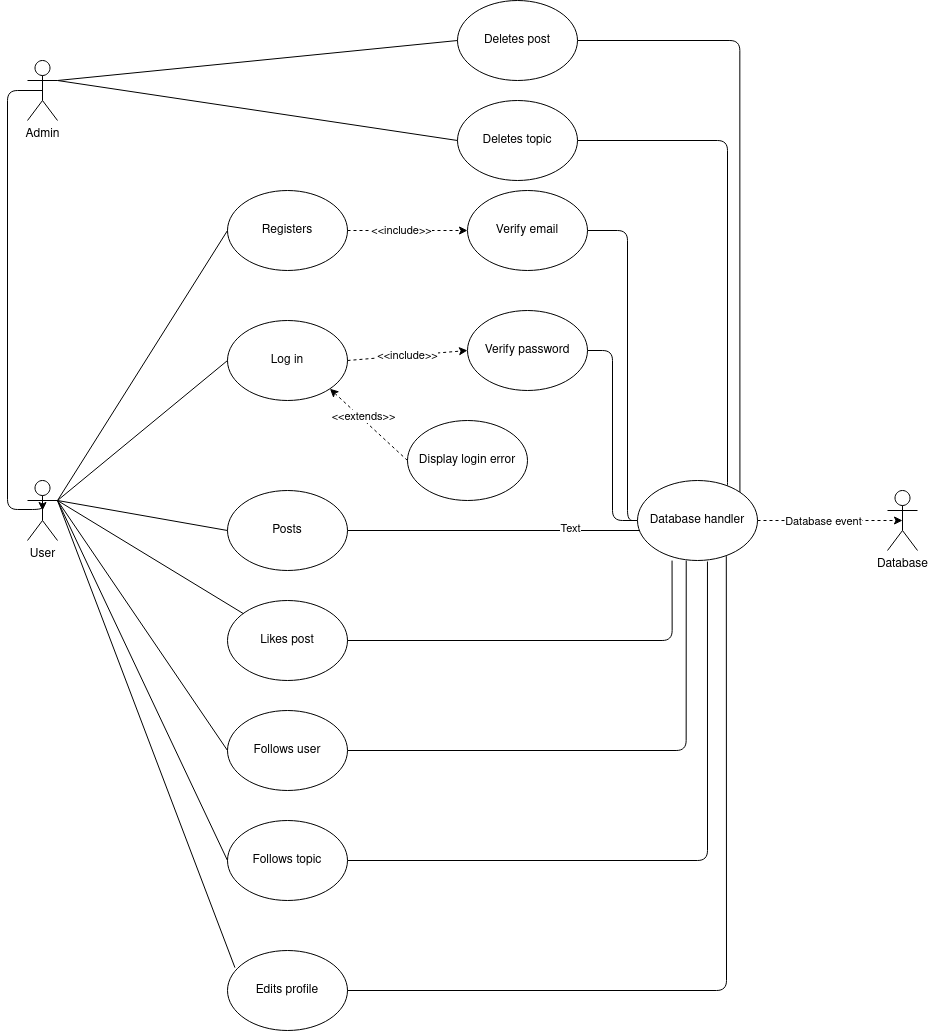

The diagram above was exported from draw.io. Its source (the exported page's mxGraphModel, read from the mxfile embedded in the PNG):
<mxGraphModel dx="1440" dy="1917" grid="1" gridSize="10" guides="1" tooltips="1" connect="1" arrows="1" fold="1" page="1" pageScale="1" pageWidth="827" pageHeight="1169" math="0" shadow="0">
  <root>
    <mxCell id="0" />
    <mxCell id="1" parent="0" />
    <mxCell id="1ySUsoPjw6uQ7Xd9DaQl-1" value="User&lt;br&gt;" style="shape=umlActor;verticalLabelPosition=bottom;verticalAlign=top;html=1;outlineConnect=0;" parent="1" vertex="1">
      <mxGeometry x="50" y="370" width="30" height="60" as="geometry" />
    </mxCell>
    <mxCell id="1ySUsoPjw6uQ7Xd9DaQl-2" value="Database" style="shape=umlActor;verticalLabelPosition=bottom;verticalAlign=top;html=1;outlineConnect=0;" parent="1" vertex="1">
      <mxGeometry x="910" y="380" width="30" height="60" as="geometry" />
    </mxCell>
    <mxCell id="1ySUsoPjw6uQ7Xd9DaQl-40" style="edgeStyle=orthogonalEdgeStyle;orthogonalLoop=1;jettySize=auto;html=1;exitX=0.5;exitY=0.5;exitDx=0;exitDy=0;exitPerimeter=0;entryX=0.5;entryY=0.5;entryDx=0;entryDy=0;entryPerimeter=0;endArrow=classic;endFill=1;" parent="1" source="1ySUsoPjw6uQ7Xd9DaQl-3" target="1ySUsoPjw6uQ7Xd9DaQl-1" edge="1">
      <mxGeometry relative="1" as="geometry">
        <Array as="points">
          <mxPoint x="30" y="-20" />
          <mxPoint x="30" y="399" />
          <mxPoint x="65" y="399" />
        </Array>
      </mxGeometry>
    </mxCell>
    <mxCell id="1ySUsoPjw6uQ7Xd9DaQl-3" value="Admin" style="shape=umlActor;verticalLabelPosition=bottom;verticalAlign=top;html=1;outlineConnect=0;" parent="1" vertex="1">
      <mxGeometry x="50" y="-50" width="30" height="60" as="geometry" />
    </mxCell>
    <mxCell id="1ySUsoPjw6uQ7Xd9DaQl-4" value="Registers" style="ellipse;whiteSpace=wrap;html=1;" parent="1" vertex="1">
      <mxGeometry x="250" y="80" width="120" height="80" as="geometry" />
    </mxCell>
    <mxCell id="1ySUsoPjw6uQ7Xd9DaQl-5" value="Log in" style="ellipse;whiteSpace=wrap;html=1;" parent="1" vertex="1">
      <mxGeometry x="250" y="210" width="120" height="80" as="geometry" />
    </mxCell>
    <mxCell id="1ySUsoPjw6uQ7Xd9DaQl-38" style="edgeStyle=orthogonalEdgeStyle;orthogonalLoop=1;jettySize=auto;html=1;exitX=1;exitY=0.5;exitDx=0;exitDy=0;entryX=0;entryY=0;entryDx=0;entryDy=0;endArrow=none;endFill=0;" parent="1" source="1ySUsoPjw6uQ7Xd9DaQl-6" target="1ySUsoPjw6uQ7Xd9DaQl-30" edge="1">
      <mxGeometry relative="1" as="geometry">
        <Array as="points">
          <mxPoint x="678" y="420" />
        </Array>
      </mxGeometry>
    </mxCell>
    <mxCell id="sOFeX6QkWzJ81U2GML7y-1" value="Text" style="edgeLabel;html=1;align=center;verticalAlign=middle;resizable=0;points=[];" vertex="1" connectable="0" parent="1ySUsoPjw6uQ7Xd9DaQl-38">
      <mxGeometry x="0.2837" y="3" relative="1" as="geometry">
        <mxPoint as="offset" />
      </mxGeometry>
    </mxCell>
    <mxCell id="1ySUsoPjw6uQ7Xd9DaQl-6" value="Posts" style="ellipse;whiteSpace=wrap;html=1;" parent="1" vertex="1">
      <mxGeometry x="250" y="380" width="120" height="80" as="geometry" />
    </mxCell>
    <mxCell id="1ySUsoPjw6uQ7Xd9DaQl-35" style="edgeStyle=orthogonalEdgeStyle;orthogonalLoop=1;jettySize=auto;html=1;exitX=1;exitY=0.5;exitDx=0;exitDy=0;entryX=0.406;entryY=1.001;entryDx=0;entryDy=0;endArrow=none;endFill=0;entryPerimeter=0;" parent="1" source="1ySUsoPjw6uQ7Xd9DaQl-7" target="1ySUsoPjw6uQ7Xd9DaQl-30" edge="1">
      <mxGeometry relative="1" as="geometry" />
    </mxCell>
    <mxCell id="1ySUsoPjw6uQ7Xd9DaQl-7" value="Follows user" style="ellipse;whiteSpace=wrap;html=1;" parent="1" vertex="1">
      <mxGeometry x="250" y="600" width="120" height="80" as="geometry" />
    </mxCell>
    <mxCell id="1ySUsoPjw6uQ7Xd9DaQl-36" style="edgeStyle=orthogonalEdgeStyle;orthogonalLoop=1;jettySize=auto;html=1;exitX=1;exitY=0.5;exitDx=0;exitDy=0;entryX=0.583;entryY=1.013;entryDx=0;entryDy=0;endArrow=none;endFill=0;entryPerimeter=0;" parent="1" source="1ySUsoPjw6uQ7Xd9DaQl-8" target="1ySUsoPjw6uQ7Xd9DaQl-30" edge="1">
      <mxGeometry relative="1" as="geometry">
        <Array as="points">
          <mxPoint x="730" y="750" />
        </Array>
      </mxGeometry>
    </mxCell>
    <mxCell id="1ySUsoPjw6uQ7Xd9DaQl-8" value="Follows topic" style="ellipse;whiteSpace=wrap;html=1;" parent="1" vertex="1">
      <mxGeometry x="250" y="710" width="120" height="80" as="geometry" />
    </mxCell>
    <mxCell id="1ySUsoPjw6uQ7Xd9DaQl-9" value="Likes post" style="ellipse;whiteSpace=wrap;html=1;" parent="1" vertex="1">
      <mxGeometry x="250" y="490" width="120" height="80" as="geometry" />
    </mxCell>
    <mxCell id="1ySUsoPjw6uQ7Xd9DaQl-10" value="" style="endArrow=none;html=1;entryX=0;entryY=0.5;entryDx=0;entryDy=0;exitX=1;exitY=0.3333333333333333;exitDx=0;exitDy=0;exitPerimeter=0;" parent="1" source="1ySUsoPjw6uQ7Xd9DaQl-1" target="1ySUsoPjw6uQ7Xd9DaQl-8" edge="1">
      <mxGeometry width="50" height="50" relative="1" as="geometry">
        <mxPoint x="140" y="370" as="sourcePoint" />
        <mxPoint x="220" y="550" as="targetPoint" />
      </mxGeometry>
    </mxCell>
    <mxCell id="1ySUsoPjw6uQ7Xd9DaQl-11" value="" style="endArrow=none;html=1;entryX=0;entryY=0.5;entryDx=0;entryDy=0;exitX=1;exitY=0.3333333333333333;exitDx=0;exitDy=0;exitPerimeter=0;" parent="1" source="1ySUsoPjw6uQ7Xd9DaQl-1" target="1ySUsoPjw6uQ7Xd9DaQl-6" edge="1">
      <mxGeometry width="50" height="50" relative="1" as="geometry">
        <mxPoint x="140" y="370" as="sourcePoint" />
        <mxPoint x="190" y="320" as="targetPoint" />
      </mxGeometry>
    </mxCell>
    <mxCell id="1ySUsoPjw6uQ7Xd9DaQl-12" value="" style="endArrow=none;html=1;exitX=1;exitY=0.3333333333333333;exitDx=0;exitDy=0;exitPerimeter=0;" parent="1" source="1ySUsoPjw6uQ7Xd9DaQl-1" target="1ySUsoPjw6uQ7Xd9DaQl-9" edge="1">
      <mxGeometry width="50" height="50" relative="1" as="geometry">
        <mxPoint x="140" y="370" as="sourcePoint" />
        <mxPoint x="190" y="320" as="targetPoint" />
      </mxGeometry>
    </mxCell>
    <mxCell id="1ySUsoPjw6uQ7Xd9DaQl-13" value="" style="endArrow=none;html=1;entryX=0;entryY=0.5;entryDx=0;entryDy=0;exitX=1;exitY=0.3333333333333333;exitDx=0;exitDy=0;exitPerimeter=0;" parent="1" source="1ySUsoPjw6uQ7Xd9DaQl-1" target="1ySUsoPjw6uQ7Xd9DaQl-7" edge="1">
      <mxGeometry width="50" height="50" relative="1" as="geometry">
        <mxPoint x="170" y="510" as="sourcePoint" />
        <mxPoint x="220" y="460" as="targetPoint" />
      </mxGeometry>
    </mxCell>
    <mxCell id="1ySUsoPjw6uQ7Xd9DaQl-14" value="" style="endArrow=none;html=1;entryX=0;entryY=0.5;entryDx=0;entryDy=0;exitX=1;exitY=0.3333333333333333;exitDx=0;exitDy=0;exitPerimeter=0;" parent="1" source="1ySUsoPjw6uQ7Xd9DaQl-1" target="1ySUsoPjw6uQ7Xd9DaQl-5" edge="1">
      <mxGeometry width="50" height="50" relative="1" as="geometry">
        <mxPoint x="180" y="440" as="sourcePoint" />
        <mxPoint x="230" y="390" as="targetPoint" />
      </mxGeometry>
    </mxCell>
    <mxCell id="1ySUsoPjw6uQ7Xd9DaQl-15" value="" style="endArrow=none;html=1;entryX=0;entryY=0.5;entryDx=0;entryDy=0;exitX=1;exitY=0.3333333333333333;exitDx=0;exitDy=0;exitPerimeter=0;" parent="1" source="1ySUsoPjw6uQ7Xd9DaQl-1" target="1ySUsoPjw6uQ7Xd9DaQl-4" edge="1">
      <mxGeometry width="50" height="50" relative="1" as="geometry">
        <mxPoint x="140" y="370" as="sourcePoint" />
        <mxPoint x="190" y="320" as="targetPoint" />
      </mxGeometry>
    </mxCell>
    <mxCell id="1ySUsoPjw6uQ7Xd9DaQl-16" value="" style="endArrow=classic;html=1;dashed=1;exitX=1;exitY=0.5;exitDx=0;exitDy=0;entryX=0;entryY=0.5;entryDx=0;entryDy=0;" parent="1" source="1ySUsoPjw6uQ7Xd9DaQl-4" target="1ySUsoPjw6uQ7Xd9DaQl-17" edge="1">
      <mxGeometry width="50" height="50" relative="1" as="geometry">
        <mxPoint x="380" y="360" as="sourcePoint" />
        <mxPoint x="470" y="360" as="targetPoint" />
        <Array as="points" />
      </mxGeometry>
    </mxCell>
    <mxCell id="1ySUsoPjw6uQ7Xd9DaQl-24" value="&amp;lt;&amp;lt;include&amp;gt;&amp;gt;" style="edgeLabel;html=1;align=center;verticalAlign=middle;resizable=0;points=[];" parent="1ySUsoPjw6uQ7Xd9DaQl-16" vertex="1" connectable="0">
      <mxGeometry y="8" relative="1" as="geometry">
        <mxPoint x="-7" y="7" as="offset" />
      </mxGeometry>
    </mxCell>
    <mxCell id="1ySUsoPjw6uQ7Xd9DaQl-44" style="edgeStyle=orthogonalEdgeStyle;orthogonalLoop=1;jettySize=auto;html=1;exitX=1;exitY=0.5;exitDx=0;exitDy=0;entryX=0;entryY=0.5;entryDx=0;entryDy=0;endArrow=none;endFill=0;" parent="1" source="1ySUsoPjw6uQ7Xd9DaQl-17" target="1ySUsoPjw6uQ7Xd9DaQl-30" edge="1">
      <mxGeometry relative="1" as="geometry">
        <Array as="points">
          <mxPoint x="650" y="120" />
          <mxPoint x="650" y="410" />
        </Array>
      </mxGeometry>
    </mxCell>
    <mxCell id="1ySUsoPjw6uQ7Xd9DaQl-17" value="Verify email" style="ellipse;whiteSpace=wrap;html=1;" parent="1" vertex="1">
      <mxGeometry x="490" y="80" width="120" height="80" as="geometry" />
    </mxCell>
    <mxCell id="1ySUsoPjw6uQ7Xd9DaQl-43" style="edgeStyle=orthogonalEdgeStyle;orthogonalLoop=1;jettySize=auto;html=1;exitX=1;exitY=0.5;exitDx=0;exitDy=0;entryX=0;entryY=0.5;entryDx=0;entryDy=0;endArrow=none;endFill=0;" parent="1" source="1ySUsoPjw6uQ7Xd9DaQl-18" target="1ySUsoPjw6uQ7Xd9DaQl-30" edge="1">
      <mxGeometry relative="1" as="geometry" />
    </mxCell>
    <mxCell id="1ySUsoPjw6uQ7Xd9DaQl-18" value="Verify password" style="ellipse;whiteSpace=wrap;html=1;" parent="1" vertex="1">
      <mxGeometry x="490" y="200" width="120" height="80" as="geometry" />
    </mxCell>
    <mxCell id="1ySUsoPjw6uQ7Xd9DaQl-19" value="&amp;lt;&amp;lt;include&amp;gt;&amp;gt;" style="endArrow=classic;html=1;dashed=1;exitX=1;exitY=0.5;exitDx=0;exitDy=0;entryX=0;entryY=0.5;entryDx=0;entryDy=0;" parent="1" source="1ySUsoPjw6uQ7Xd9DaQl-5" target="1ySUsoPjw6uQ7Xd9DaQl-18" edge="1">
      <mxGeometry width="50" height="50" relative="1" as="geometry">
        <mxPoint x="380" y="459.5" as="sourcePoint" />
        <mxPoint x="440" y="459.5" as="targetPoint" />
        <Array as="points" />
      </mxGeometry>
    </mxCell>
    <mxCell id="1ySUsoPjw6uQ7Xd9DaQl-21" value="Display login error" style="ellipse;whiteSpace=wrap;html=1;" parent="1" vertex="1">
      <mxGeometry x="430" y="310" width="120" height="80" as="geometry" />
    </mxCell>
    <mxCell id="1ySUsoPjw6uQ7Xd9DaQl-22" value="" style="endArrow=classic;html=1;dashed=1;entryX=1;entryY=1;entryDx=0;entryDy=0;exitX=0;exitY=0.5;exitDx=0;exitDy=0;" parent="1" source="1ySUsoPjw6uQ7Xd9DaQl-21" target="1ySUsoPjw6uQ7Xd9DaQl-5" edge="1">
      <mxGeometry width="50" height="50" relative="1" as="geometry">
        <mxPoint x="440" y="560" as="sourcePoint" />
        <mxPoint x="490" y="510" as="targetPoint" />
      </mxGeometry>
    </mxCell>
    <mxCell id="1ySUsoPjw6uQ7Xd9DaQl-25" value="&amp;lt;&amp;lt;extends&amp;gt;&amp;gt;" style="edgeLabel;html=1;align=center;verticalAlign=middle;resizable=0;points=[];" parent="1ySUsoPjw6uQ7Xd9DaQl-22" vertex="1" connectable="0">
      <mxGeometry x="0.21" y="-2" relative="1" as="geometry">
        <mxPoint as="offset" />
      </mxGeometry>
    </mxCell>
    <mxCell id="1ySUsoPjw6uQ7Xd9DaQl-23" value="" style="endArrow=none;html=1;exitX=1;exitY=0.5;exitDx=0;exitDy=0;entryX=0.288;entryY=1.001;entryDx=0;entryDy=0;edgeStyle=orthogonalEdgeStyle;entryPerimeter=0;" parent="1" source="1ySUsoPjw6uQ7Xd9DaQl-9" target="1ySUsoPjw6uQ7Xd9DaQl-30" edge="1">
      <mxGeometry width="50" height="50" relative="1" as="geometry">
        <mxPoint x="530" y="220" as="sourcePoint" />
        <mxPoint x="640" y="340" as="targetPoint" />
        <Array as="points">
          <mxPoint x="695" y="530" />
        </Array>
      </mxGeometry>
    </mxCell>
    <mxCell id="1ySUsoPjw6uQ7Xd9DaQl-42" style="edgeStyle=orthogonalEdgeStyle;orthogonalLoop=1;jettySize=auto;html=1;exitX=1;exitY=0.5;exitDx=0;exitDy=0;entryX=1;entryY=0;entryDx=0;entryDy=0;endArrow=none;endFill=0;" parent="1" source="1ySUsoPjw6uQ7Xd9DaQl-26" target="1ySUsoPjw6uQ7Xd9DaQl-30" edge="1">
      <mxGeometry relative="1" as="geometry" />
    </mxCell>
    <mxCell id="1ySUsoPjw6uQ7Xd9DaQl-26" value="Deletes post" style="ellipse;whiteSpace=wrap;html=1;" parent="1" vertex="1">
      <mxGeometry x="480" y="-110" width="120" height="80" as="geometry" />
    </mxCell>
    <mxCell id="1ySUsoPjw6uQ7Xd9DaQl-41" style="edgeStyle=orthogonalEdgeStyle;orthogonalLoop=1;jettySize=auto;html=1;exitX=1;exitY=0.5;exitDx=0;exitDy=0;entryX=0.748;entryY=0.068;entryDx=0;entryDy=0;endArrow=none;endFill=0;entryPerimeter=0;" parent="1" source="1ySUsoPjw6uQ7Xd9DaQl-27" target="1ySUsoPjw6uQ7Xd9DaQl-30" edge="1">
      <mxGeometry relative="1" as="geometry">
        <Array as="points">
          <mxPoint x="750" y="30" />
          <mxPoint x="750" y="382" />
        </Array>
      </mxGeometry>
    </mxCell>
    <mxCell id="1ySUsoPjw6uQ7Xd9DaQl-27" value="Deletes topic" style="ellipse;whiteSpace=wrap;html=1;" parent="1" vertex="1">
      <mxGeometry x="480" y="-10" width="120" height="80" as="geometry" />
    </mxCell>
    <mxCell id="1ySUsoPjw6uQ7Xd9DaQl-28" value="" style="endArrow=none;html=1;entryX=0;entryY=0.5;entryDx=0;entryDy=0;exitX=1;exitY=0.3333333333333333;exitDx=0;exitDy=0;exitPerimeter=0;" parent="1" source="1ySUsoPjw6uQ7Xd9DaQl-3" target="1ySUsoPjw6uQ7Xd9DaQl-26" edge="1">
      <mxGeometry width="50" height="50" relative="1" as="geometry">
        <mxPoint x="410" y="210" as="sourcePoint" />
        <mxPoint x="460" y="160" as="targetPoint" />
        <Array as="points" />
      </mxGeometry>
    </mxCell>
    <mxCell id="1ySUsoPjw6uQ7Xd9DaQl-29" value="" style="endArrow=none;html=1;entryX=0;entryY=0.5;entryDx=0;entryDy=0;exitX=1;exitY=0.3333333333333333;exitDx=0;exitDy=0;exitPerimeter=0;" parent="1" source="1ySUsoPjw6uQ7Xd9DaQl-3" target="1ySUsoPjw6uQ7Xd9DaQl-27" edge="1">
      <mxGeometry width="50" height="50" relative="1" as="geometry">
        <mxPoint x="410" y="210" as="sourcePoint" />
        <mxPoint x="460" y="160" as="targetPoint" />
      </mxGeometry>
    </mxCell>
    <mxCell id="1ySUsoPjw6uQ7Xd9DaQl-31" style="edgeStyle=orthogonalEdgeStyle;orthogonalLoop=1;jettySize=auto;html=1;exitX=1;exitY=0.5;exitDx=0;exitDy=0;entryX=0.5;entryY=0.5;entryDx=0;entryDy=0;entryPerimeter=0;dashed=1;" parent="1" source="1ySUsoPjw6uQ7Xd9DaQl-30" target="1ySUsoPjw6uQ7Xd9DaQl-2" edge="1">
      <mxGeometry relative="1" as="geometry" />
    </mxCell>
    <mxCell id="1ySUsoPjw6uQ7Xd9DaQl-32" value="Database event" style="edgeLabel;html=1;align=center;verticalAlign=middle;resizable=0;points=[];" parent="1ySUsoPjw6uQ7Xd9DaQl-31" vertex="1" connectable="0">
      <mxGeometry x="-0.1106" relative="1" as="geometry">
        <mxPoint as="offset" />
      </mxGeometry>
    </mxCell>
    <mxCell id="1ySUsoPjw6uQ7Xd9DaQl-30" value="Database handler" style="ellipse;whiteSpace=wrap;html=1;" parent="1" vertex="1">
      <mxGeometry x="660" y="370" width="120" height="80" as="geometry" />
    </mxCell>
    <mxCell id="1ySUsoPjw6uQ7Xd9DaQl-37" style="edgeStyle=orthogonalEdgeStyle;orthogonalLoop=1;jettySize=auto;html=1;exitX=0;exitY=0;exitDx=0;exitDy=0;entryX=0;entryY=0;entryDx=0;entryDy=0;endArrow=none;endFill=0;" parent="1" source="1ySUsoPjw6uQ7Xd9DaQl-30" target="1ySUsoPjw6uQ7Xd9DaQl-30" edge="1">
      <mxGeometry relative="1" as="geometry" />
    </mxCell>
    <mxCell id="sOFeX6QkWzJ81U2GML7y-3" value="Edits profile" style="ellipse;whiteSpace=wrap;html=1;" vertex="1" parent="1">
      <mxGeometry x="250" y="840" width="120" height="80" as="geometry" />
    </mxCell>
    <mxCell id="sOFeX6QkWzJ81U2GML7y-4" value="" style="endArrow=none;html=1;entryX=1;entryY=0.3333333333333333;entryDx=0;entryDy=0;entryPerimeter=0;exitX=0.062;exitY=0.214;exitDx=0;exitDy=0;exitPerimeter=0;" edge="1" parent="1" source="sOFeX6QkWzJ81U2GML7y-3" target="1ySUsoPjw6uQ7Xd9DaQl-1">
      <mxGeometry width="50" height="50" relative="1" as="geometry">
        <mxPoint x="310" y="870" as="sourcePoint" />
        <mxPoint x="30" y="610" as="targetPoint" />
      </mxGeometry>
    </mxCell>
    <mxCell id="sOFeX6QkWzJ81U2GML7y-5" value="" style="endArrow=none;html=1;exitX=1;exitY=0.5;exitDx=0;exitDy=0;entryX=0.74;entryY=0.946;entryDx=0;entryDy=0;entryPerimeter=0;" edge="1" parent="1" source="sOFeX6QkWzJ81U2GML7y-3" target="1ySUsoPjw6uQ7Xd9DaQl-30">
      <mxGeometry width="50" height="50" relative="1" as="geometry">
        <mxPoint x="440" y="840" as="sourcePoint" />
        <mxPoint x="450" y="640" as="targetPoint" />
        <Array as="points">
          <mxPoint x="749" y="880" />
        </Array>
      </mxGeometry>
    </mxCell>
  </root>
</mxGraphModel>